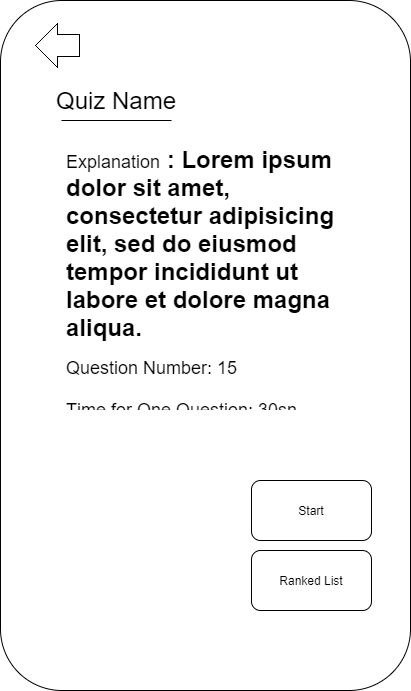

The diagram above was exported from draw.io. Its source (the exported page's mxGraphModel, read from the mxfile embedded in the PNG):
<mxGraphModel dx="744" dy="784" grid="1" gridSize="10" guides="1" tooltips="1" connect="1" arrows="1" fold="1" page="1" pageScale="1" pageWidth="827" pageHeight="1169" math="0" shadow="0">
  <root>
    <mxCell id="0" />
    <mxCell id="1" parent="0" />
    <mxCell id="UpN7NcgJobrVk8KP2KEj-1" value="" style="rounded=1;whiteSpace=wrap;html=1;direction=south;" parent="1" vertex="1">
      <mxGeometry x="209" y="340" width="410" height="690" as="geometry" />
    </mxCell>
    <mxCell id="UpN7NcgJobrVk8KP2KEj-32" value="" style="endArrow=none;html=1;" parent="1" edge="1">
      <mxGeometry width="50" height="50" relative="1" as="geometry">
        <mxPoint x="270" y="460" as="sourcePoint" />
        <mxPoint x="380" y="460" as="targetPoint" />
      </mxGeometry>
    </mxCell>
    <mxCell id="UpN7NcgJobrVk8KP2KEj-33" value="&lt;font style=&quot;font-size: 24px&quot;&gt;Quiz Name&lt;/font&gt;" style="text;html=1;strokeColor=none;fillColor=none;align=center;verticalAlign=middle;whiteSpace=wrap;rounded=0;" parent="1" vertex="1">
      <mxGeometry x="260" y="410" width="130" height="60" as="geometry" />
    </mxCell>
    <mxCell id="UpN7NcgJobrVk8KP2KEj-35" value="&lt;h1&gt;&lt;font style=&quot;font-size: 18px ; font-weight: normal&quot;&gt;Explanation&lt;/font&gt;&amp;nbsp;: Lorem ipsum dolor sit amet, consectetur adipisicing elit, sed do eiusmod tempor incididunt ut labore et dolore magna aliqua.&lt;/h1&gt;&lt;div&gt;&lt;font style=&quot;font-size: 18px&quot;&gt;Question Number: 15&lt;/font&gt;&lt;/div&gt;&lt;div&gt;&lt;font style=&quot;font-size: 18px&quot;&gt;&lt;br&gt;&lt;/font&gt;&lt;/div&gt;&lt;div&gt;&lt;span style=&quot;font-size: 18px&quot;&gt;Time for One Question: 30sn&lt;/span&gt;&lt;/div&gt;&lt;div&gt;&lt;span style=&quot;font-size: 18px&quot;&gt;&lt;br&gt;&lt;/span&gt;&lt;/div&gt;&lt;div&gt;&lt;span style=&quot;font-size: 18px&quot;&gt;&lt;br&gt;&lt;/span&gt;&lt;/div&gt;" style="text;html=1;strokeColor=none;fillColor=none;spacing=5;spacingTop=-20;whiteSpace=wrap;overflow=hidden;rounded=0;" parent="1" vertex="1">
      <mxGeometry x="270" y="480" width="290" height="270" as="geometry" />
    </mxCell>
    <mxCell id="UpN7NcgJobrVk8KP2KEj-36" value="" style="rounded=1;whiteSpace=wrap;html=1;" parent="1" vertex="1">
      <mxGeometry x="460" y="820" width="120" height="60" as="geometry" />
    </mxCell>
    <mxCell id="UpN7NcgJobrVk8KP2KEj-37" value="Ranked List" style="rounded=1;whiteSpace=wrap;html=1;" parent="1" vertex="1">
      <mxGeometry x="460" y="890" width="120" height="60" as="geometry" />
    </mxCell>
    <mxCell id="UpN7NcgJobrVk8KP2KEj-38" value="Start" style="text;html=1;strokeColor=none;fillColor=none;align=center;verticalAlign=middle;whiteSpace=wrap;rounded=0;" parent="1" vertex="1">
      <mxGeometry x="500" y="840" width="40" height="20" as="geometry" />
    </mxCell>
  </root>
</mxGraphModel>